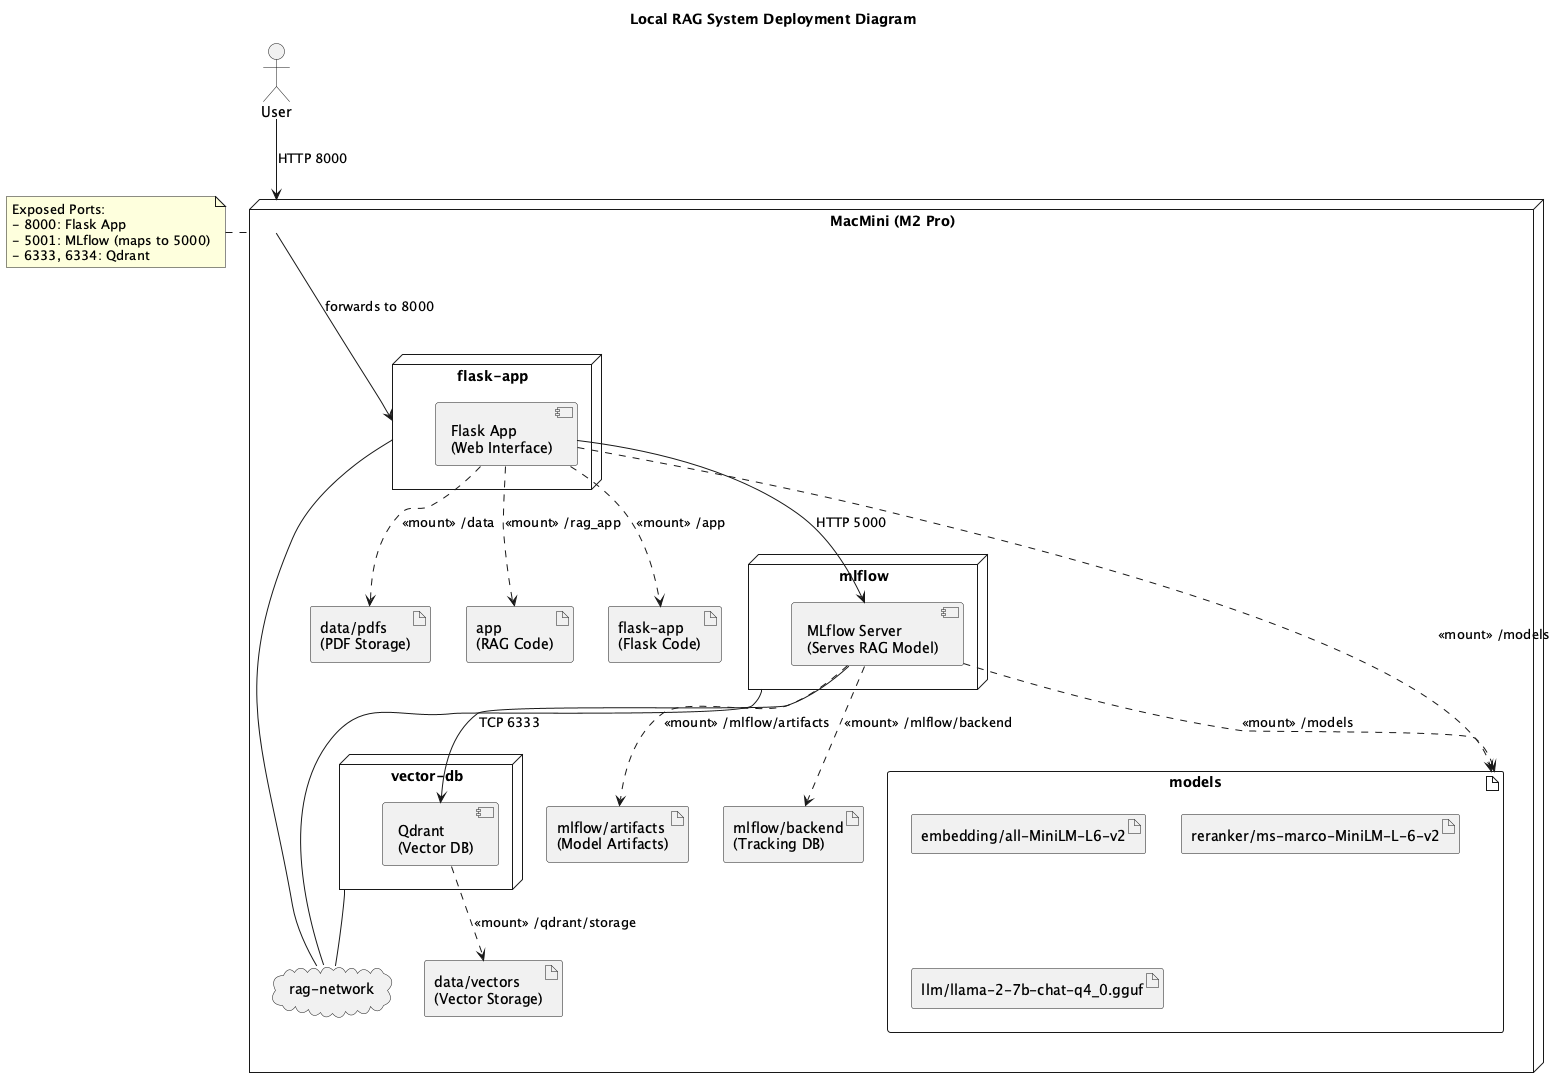

The diagram above was rendered by PlantUML. Its source (embedded in the PNG):
@startuml
title Local RAG System Deployment Diagram

' Define the user
actor User

' Define the main physical node: MacMini
node "MacMini (M2 Pro)" as macmini {

  ' Host filesystem artifacts with details
  artifact "data/pdfs\n(PDF Storage)" as host_pdfs
  artifact "data/vectors\n(Vector Storage)" as host_vectors
  artifact "mlflow/artifacts\n(Model Artifacts)" as host_mlflow_artifacts
  artifact "mlflow/backend\n(Tracking DB)" as host_mlflow_backend
  artifact "models" as host_models {
    artifact "embedding/all-MiniLM-L6-v2" as embedding_model
    artifact "reranker/ms-marco-MiniLM-L-6-v2" as reranker_model
    artifact "llm/llama-2-7b-chat-q4_0.gguf" as llama_model
  }
  artifact "app\n(RAG Code)" as host_app
  artifact "flask-app\n(Flask Code)" as host_flask_app

  ' Define the Docker network
  cloud "rag-network" as network

  ' Docker containers with components
  node "vector-db" as vector_db {
    component "Qdrant\n(Vector DB)" as qdrant
  }

  node "mlflow" as mlflow_node {
    component "MLflow Server\n(Serves RAG Model)" as mlflow_server
  }

  node "flask-app" as flask_app_node {
    component "Flask App\n(Web Interface)" as flask_app
  }
}

' Connections
User --> macmini : "HTTP 8000"
macmini --> flask_app_node : "forwards to 8000"
flask_app --> mlflow_server : "HTTP 5000"
mlflow_server --> qdrant : "TCP 6333"

' Connect containers to the network
vector_db -- network
mlflow_node -- network
flask_app_node -- network

' Volume mounts
qdrant ..> host_vectors : "«mount» /qdrant/storage"
mlflow_server ..> host_mlflow_artifacts : "«mount» /mlflow/artifacts"
mlflow_server ..> host_mlflow_backend : "«mount» /mlflow/backend"
mlflow_server ..> host_models : "«mount» /models"
flask_app ..> host_flask_app : "«mount» /app"
flask_app ..> host_pdfs : "«mount» /data"
flask_app ..> host_app : "«mount» /rag_app"
flask_app ..> host_models : "«mount» /models"

' Note about ports
note left of macmini
  Exposed Ports:
  - 8000: Flask App
  - 5001: MLflow (maps to 5000)
  - 6333, 6334: Qdrant
end note

@enduml